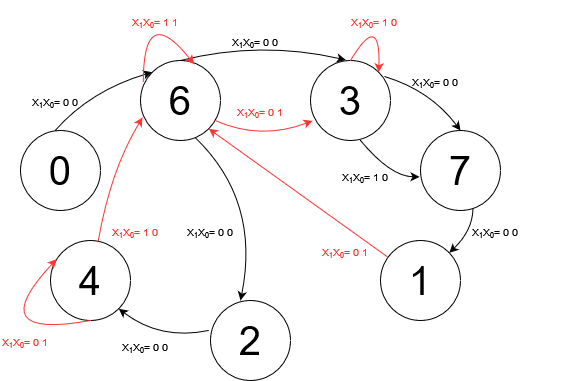

The diagram above was exported from draw.io. Its source (the exported page's mxGraphModel, read from the mxfile embedded in the PNG):
<mxGraphModel dx="910" dy="465" grid="1" gridSize="10" guides="1" tooltips="1" connect="1" arrows="1" fold="1" page="1" pageScale="1" pageWidth="827" pageHeight="1169" math="0" shadow="0">
  <root>
    <mxCell id="0" />
    <mxCell id="1" parent="0" />
    <mxCell id="B3wAmrbj7c8uUHjm65Zo-1" value="&lt;font style=&quot;font-size: 40px&quot;&gt;6&lt;/font&gt;" style="ellipse;whiteSpace=wrap;html=1;aspect=fixed;" parent="1" vertex="1">
      <mxGeometry x="150" y="210" width="80" height="80" as="geometry" />
    </mxCell>
    <mxCell id="B3wAmrbj7c8uUHjm65Zo-2" value="&lt;font style=&quot;font-size: 40px&quot;&gt;3&lt;/font&gt;" style="ellipse;whiteSpace=wrap;html=1;aspect=fixed;" parent="1" vertex="1">
      <mxGeometry x="320" y="210" width="80" height="80" as="geometry" />
    </mxCell>
    <mxCell id="B3wAmrbj7c8uUHjm65Zo-3" value="&lt;font style=&quot;font-size: 40px&quot;&gt;7&lt;/font&gt;" style="ellipse;whiteSpace=wrap;html=1;aspect=fixed;" parent="1" vertex="1">
      <mxGeometry x="430" y="280" width="80" height="80" as="geometry" />
    </mxCell>
    <mxCell id="B3wAmrbj7c8uUHjm65Zo-4" value="&lt;font style=&quot;font-size: 40px&quot;&gt;1&lt;/font&gt;" style="ellipse;whiteSpace=wrap;html=1;aspect=fixed;" parent="1" vertex="1">
      <mxGeometry x="390" y="390" width="80" height="80" as="geometry" />
    </mxCell>
    <mxCell id="B3wAmrbj7c8uUHjm65Zo-6" value="&lt;div style=&quot;font-size: 40px&quot;&gt;2&lt;/div&gt;" style="ellipse;whiteSpace=wrap;html=1;aspect=fixed;" parent="1" vertex="1">
      <mxGeometry x="220" y="450" width="80" height="80" as="geometry" />
    </mxCell>
    <mxCell id="B3wAmrbj7c8uUHjm65Zo-7" value="&lt;font style=&quot;font-size: 40px&quot;&gt;4&lt;/font&gt;" style="ellipse;whiteSpace=wrap;html=1;aspect=fixed;" parent="1" vertex="1">
      <mxGeometry x="60" y="390" width="80" height="80" as="geometry" />
    </mxCell>
    <mxCell id="B3wAmrbj7c8uUHjm65Zo-14" value="&lt;font style=&quot;font-size: 10px&quot;&gt;X&lt;sub&gt;1&lt;/sub&gt;X&lt;sub&gt;0&lt;/sub&gt;= 0 0&lt;/font&gt;" style="text;whiteSpace=wrap;html=1;fontSize=20;" parent="1" vertex="1">
      <mxGeometry x="40" y="230" width="80" height="40" as="geometry" />
    </mxCell>
    <mxCell id="B3wAmrbj7c8uUHjm65Zo-15" value="&lt;font style=&quot;font-size: 40px&quot;&gt;0&lt;/font&gt;" style="ellipse;whiteSpace=wrap;html=1;aspect=fixed;" parent="1" vertex="1">
      <mxGeometry x="30" y="280" width="80" height="80" as="geometry" />
    </mxCell>
    <mxCell id="B3wAmrbj7c8uUHjm65Zo-16" value="" style="endArrow=classic;html=1;fontSize=40;curved=1;entryX=0.442;entryY=-0.006;entryDx=0;entryDy=0;entryPerimeter=0;" parent="1" target="B3wAmrbj7c8uUHjm65Zo-2" edge="1">
      <mxGeometry width="50" height="50" relative="1" as="geometry">
        <mxPoint x="190" y="210" as="sourcePoint" />
        <mxPoint x="240" y="160" as="targetPoint" />
        <Array as="points">
          <mxPoint x="270" y="190" />
        </Array>
      </mxGeometry>
    </mxCell>
    <mxCell id="B3wAmrbj7c8uUHjm65Zo-17" value="&lt;font style=&quot;font-size: 10px&quot;&gt;X&lt;sub&gt;1&lt;/sub&gt;X&lt;sub&gt;0&lt;/sub&gt;= 0 0&lt;/font&gt;" style="text;whiteSpace=wrap;html=1;fontSize=20;" parent="1" vertex="1">
      <mxGeometry x="240" y="170" width="90" height="30" as="geometry" />
    </mxCell>
    <mxCell id="B3wAmrbj7c8uUHjm65Zo-20" value="" style="endArrow=classic;html=1;fontSize=40;curved=1;entryX=0;entryY=0;entryDx=0;entryDy=0;" parent="1" target="B3wAmrbj7c8uUHjm65Zo-1" edge="1">
      <mxGeometry width="50" height="50" relative="1" as="geometry">
        <mxPoint x="64.63999999999999" y="280" as="sourcePoint" />
        <mxPoint x="229.9999999999999" y="279.52" as="targetPoint" />
        <Array as="points">
          <mxPoint x="100" y="240" />
        </Array>
      </mxGeometry>
    </mxCell>
    <mxCell id="B3wAmrbj7c8uUHjm65Zo-21" value="" style="endArrow=classic;html=1;fontSize=40;curved=1;entryX=0.5;entryY=0;entryDx=0;entryDy=0;exitX=0.931;exitY=0.202;exitDx=0;exitDy=0;exitPerimeter=0;" parent="1" source="B3wAmrbj7c8uUHjm65Zo-2" target="B3wAmrbj7c8uUHjm65Zo-3" edge="1">
      <mxGeometry width="50" height="50" relative="1" as="geometry">
        <mxPoint x="400" y="240" as="sourcePoint" />
        <mxPoint x="565.3599999999999" y="239.51999999999998" as="targetPoint" />
        <Array as="points">
          <mxPoint x="440" y="240" />
        </Array>
      </mxGeometry>
    </mxCell>
    <mxCell id="B3wAmrbj7c8uUHjm65Zo-23" value="&lt;font style=&quot;font-size: 10px&quot;&gt;X&lt;sub&gt;1&lt;/sub&gt;X&lt;sub&gt;0&lt;/sub&gt;= 0 0&lt;/font&gt;" style="text;whiteSpace=wrap;html=1;fontSize=20;" parent="1" vertex="1">
      <mxGeometry x="420" y="210" width="90" height="30" as="geometry" />
    </mxCell>
    <mxCell id="B3wAmrbj7c8uUHjm65Zo-24" value="" style="endArrow=classic;html=1;fontSize=40;curved=1;entryX=1;entryY=1;entryDx=0;entryDy=0;fontColor=#FF3333;fillColor=#f8cecc;strokeColor=#FF3333;" parent="1" source="B3wAmrbj7c8uUHjm65Zo-4" target="B3wAmrbj7c8uUHjm65Zo-1" edge="1">
      <mxGeometry width="50" height="50" relative="1" as="geometry">
        <mxPoint x="410" y="390" as="sourcePoint" />
        <mxPoint x="510" y="390" as="targetPoint" />
        <Array as="points" />
      </mxGeometry>
    </mxCell>
    <mxCell id="B3wAmrbj7c8uUHjm65Zo-25" value="&lt;font style=&quot;font-size: 10px&quot;&gt;X&lt;sub&gt;1&lt;/sub&gt;X&lt;sub&gt;0&lt;/sub&gt;= 0 1&lt;br&gt;&lt;/font&gt;" style="text;whiteSpace=wrap;html=1;fontSize=20;fontColor=#FF3333;" parent="1" vertex="1">
      <mxGeometry x="330" y="380" width="55" height="30" as="geometry" />
    </mxCell>
    <mxCell id="B3wAmrbj7c8uUHjm65Zo-26" value="" style="endArrow=classic;html=1;fontSize=40;curved=1;exitX=0.684;exitY=0.964;exitDx=0;exitDy=0;exitPerimeter=0;" parent="1" source="B3wAmrbj7c8uUHjm65Zo-1" edge="1">
      <mxGeometry width="50" height="50" relative="1" as="geometry">
        <mxPoint x="276.20000000000005" y="417.8800000000001" as="sourcePoint" />
        <mxPoint x="250" y="450" as="targetPoint" />
        <Array as="points">
          <mxPoint x="270" y="350" />
        </Array>
      </mxGeometry>
    </mxCell>
    <mxCell id="B3wAmrbj7c8uUHjm65Zo-27" value="&lt;font style=&quot;font-size: 10px&quot;&gt;X&lt;sub&gt;1&lt;/sub&gt;X&lt;sub&gt;0&lt;/sub&gt;= 0 0&lt;/font&gt;" style="text;whiteSpace=wrap;html=1;fontSize=20;" parent="1" vertex="1">
      <mxGeometry x="195" y="360" width="90" height="30" as="geometry" />
    </mxCell>
    <mxCell id="B3wAmrbj7c8uUHjm65Zo-28" value="" style="endArrow=classic;html=1;fontSize=40;curved=1;exitX=0.723;exitY=0.983;exitDx=0;exitDy=0;exitPerimeter=0;entryX=1;entryY=1;entryDx=0;entryDy=0;" parent="1" target="B3wAmrbj7c8uUHjm65Zo-7" edge="1">
      <mxGeometry width="50" height="50" relative="1" as="geometry">
        <mxPoint x="217.83999999999992" y="480.0000000000001" as="sourcePoint" />
        <mxPoint x="260" y="641.36" as="targetPoint" />
        <Array as="points">
          <mxPoint x="170" y="490" />
        </Array>
      </mxGeometry>
    </mxCell>
    <mxCell id="B3wAmrbj7c8uUHjm65Zo-30" value="" style="endArrow=classic;html=1;fontSize=40;curved=1;entryX=0.077;entryY=0.233;entryDx=0;entryDy=0;entryPerimeter=0;fontColor=#FF3333;strokeColor=#FF3333;" parent="1" target="B3wAmrbj7c8uUHjm65Zo-7" edge="1">
      <mxGeometry width="50" height="50" relative="1" as="geometry">
        <mxPoint x="100" y="470" as="sourcePoint" />
        <mxPoint x="40.0042712474619" y="490.00427124746193" as="targetPoint" />
        <Array as="points">
          <mxPoint x="-10" y="490" />
        </Array>
      </mxGeometry>
    </mxCell>
    <mxCell id="B3wAmrbj7c8uUHjm65Zo-31" value="&lt;font style=&quot;font-size: 10px&quot;&gt;X&lt;sub&gt;1&lt;/sub&gt;X&lt;sub&gt;0&lt;/sub&gt;= 0 0&lt;/font&gt;" style="text;whiteSpace=wrap;html=1;fontSize=20;" parent="1" vertex="1">
      <mxGeometry x="130" y="475" width="90" height="30" as="geometry" />
    </mxCell>
    <mxCell id="B3wAmrbj7c8uUHjm65Zo-32" value="&lt;font style=&quot;font-size: 10px&quot;&gt;X&lt;sub&gt;1&lt;/sub&gt;X&lt;sub&gt;0&lt;/sub&gt;= 0 1&lt;br&gt;&lt;/font&gt;" style="text;whiteSpace=wrap;html=1;fontSize=20;fontColor=#FF3333;" parent="1" vertex="1">
      <mxGeometry x="10" y="470" width="90" height="30" as="geometry" />
    </mxCell>
    <mxCell id="B3wAmrbj7c8uUHjm65Zo-33" value="" style="endArrow=classic;html=1;fontSize=40;curved=1;exitX=0.723;exitY=0.983;exitDx=0;exitDy=0;exitPerimeter=0;entryX=0.025;entryY=0.712;entryDx=0;entryDy=0;entryPerimeter=0;strokeColor=#FF3333;" parent="1" target="B3wAmrbj7c8uUHjm65Zo-1" edge="1">
      <mxGeometry width="50" height="50" relative="1" as="geometry">
        <mxPoint x="107.83999999999992" y="390.0000000000001" as="sourcePoint" />
        <mxPoint x="150" y="551.36" as="targetPoint" />
        <Array as="points">
          <mxPoint x="120" y="320" />
        </Array>
      </mxGeometry>
    </mxCell>
    <mxCell id="B3wAmrbj7c8uUHjm65Zo-34" value="&lt;font style=&quot;font-size: 10px&quot; color=&quot;#FF3333&quot;&gt;X&lt;sub&gt;1&lt;/sub&gt;X&lt;sub&gt;0&lt;/sub&gt;= 1 0&lt;/font&gt;" style="text;whiteSpace=wrap;html=1;fontSize=20;" parent="1" vertex="1">
      <mxGeometry x="120" y="360" width="90" height="30" as="geometry" />
    </mxCell>
    <mxCell id="B3wAmrbj7c8uUHjm65Zo-36" value="" style="endArrow=classic;html=1;fontSize=40;curved=1;exitX=0.035;exitY=0.265;exitDx=0;exitDy=0;exitPerimeter=0;entryX=0.671;entryY=0.046;entryDx=0;entryDy=0;entryPerimeter=0;strokeColor=#FF3333;" parent="1" source="B3wAmrbj7c8uUHjm65Zo-1" target="B3wAmrbj7c8uUHjm65Zo-1" edge="1">
      <mxGeometry width="50" height="50" relative="1" as="geometry">
        <mxPoint x="153" y="230" as="sourcePoint" />
        <mxPoint x="197" y="210" as="targetPoint" />
        <Array as="points">
          <mxPoint x="153" y="150" />
        </Array>
      </mxGeometry>
    </mxCell>
    <mxCell id="B3wAmrbj7c8uUHjm65Zo-37" value="" style="endArrow=classic;html=1;fontSize=40;curved=1;entryX=0.025;entryY=0.754;entryDx=0;entryDy=0;entryPerimeter=0;strokeColor=#FF3333;" parent="1" target="B3wAmrbj7c8uUHjm65Zo-2" edge="1">
      <mxGeometry width="50" height="50" relative="1" as="geometry">
        <mxPoint x="224.64" y="270" as="sourcePoint" />
        <mxPoint x="389.9999999999999" y="269.52" as="targetPoint" />
        <Array as="points">
          <mxPoint x="270" y="290" />
        </Array>
      </mxGeometry>
    </mxCell>
    <mxCell id="B3wAmrbj7c8uUHjm65Zo-38" value="" style="endArrow=classic;html=1;fontSize=40;curved=1;exitX=0.035;exitY=0.265;exitDx=0;exitDy=0;exitPerimeter=0;entryX=1;entryY=0;entryDx=0;entryDy=0;strokeColor=#FF3333;" parent="1" target="B3wAmrbj7c8uUHjm65Zo-2" edge="1">
      <mxGeometry width="50" height="50" relative="1" as="geometry">
        <mxPoint x="359.99999999999983" y="210.00000000000006" as="sourcePoint" />
        <mxPoint x="410.87999999999994" y="192.48000000000008" as="targetPoint" />
        <Array as="points">
          <mxPoint x="390" y="160" />
        </Array>
      </mxGeometry>
    </mxCell>
    <mxCell id="B3wAmrbj7c8uUHjm65Zo-40" value="" style="endArrow=classic;html=1;fontSize=40;curved=1;entryX=-0.012;entryY=0.58;entryDx=0;entryDy=0;entryPerimeter=0;" parent="1" target="B3wAmrbj7c8uUHjm65Zo-3" edge="1">
      <mxGeometry width="50" height="50" relative="1" as="geometry">
        <mxPoint x="370" y="290" as="sourcePoint" />
        <mxPoint x="478.68" y="280.32000000000005" as="targetPoint" />
        <Array as="points">
          <mxPoint x="400" y="326" />
        </Array>
      </mxGeometry>
    </mxCell>
    <mxCell id="B3wAmrbj7c8uUHjm65Zo-42" value="&lt;font style=&quot;font-size: 10px&quot;&gt;X&lt;sub&gt;1&lt;/sub&gt;X&lt;sub&gt;0&lt;/sub&gt;= 0 0&lt;/font&gt;" style="text;whiteSpace=wrap;html=1;fontSize=20;" parent="1" vertex="1">
      <mxGeometry x="480" y="360" width="90" height="30" as="geometry" />
    </mxCell>
    <mxCell id="B3wAmrbj7c8uUHjm65Zo-43" value="&lt;div&gt;&lt;font style=&quot;font-size: 10px&quot;&gt;X&lt;sub&gt;1&lt;/sub&gt;X&lt;sub&gt;0&lt;/sub&gt;= 1 0&lt;/font&gt;&lt;/div&gt;" style="text;whiteSpace=wrap;html=1;fontSize=20;" parent="1" vertex="1">
      <mxGeometry x="350" y="305" width="55" height="30" as="geometry" />
    </mxCell>
    <mxCell id="B3wAmrbj7c8uUHjm65Zo-44" value="&lt;font style=&quot;font-size: 10px&quot; color=&quot;#FF3333&quot;&gt;X&lt;sub&gt;1&lt;/sub&gt;X&lt;sub&gt;0&lt;/sub&gt;= 0 1&lt;br&gt;&lt;/font&gt;" style="text;whiteSpace=wrap;html=1;fontSize=20;" parent="1" vertex="1">
      <mxGeometry x="245" y="240" width="55" height="30" as="geometry" />
    </mxCell>
    <mxCell id="B3wAmrbj7c8uUHjm65Zo-45" value="&lt;font style=&quot;font-size: 10px&quot; color=&quot;#FF3333&quot;&gt;X&lt;sub&gt;1&lt;/sub&gt;X&lt;sub&gt;0&lt;/sub&gt;= 1 1&lt;br&gt;&lt;/font&gt;" style="text;whiteSpace=wrap;html=1;fontSize=20;" parent="1" vertex="1">
      <mxGeometry x="140" y="150" width="55" height="30" as="geometry" />
    </mxCell>
    <mxCell id="B3wAmrbj7c8uUHjm65Zo-46" value="&lt;div&gt;&lt;font style=&quot;font-size: 10px&quot; color=&quot;#FF3333&quot;&gt;X&lt;sub&gt;1&lt;/sub&gt;X&lt;sub&gt;0&lt;/sub&gt;= 1 0&lt;/font&gt;&lt;/div&gt;" style="text;whiteSpace=wrap;html=1;fontSize=20;" parent="1" vertex="1">
      <mxGeometry x="359" y="150" width="55" height="30" as="geometry" />
    </mxCell>
    <mxCell id="B3wAmrbj7c8uUHjm65Zo-47" value="" style="endArrow=classic;html=1;fontSize=10;curved=1;exitX=0.656;exitY=0.978;exitDx=0;exitDy=0;exitPerimeter=0;" parent="1" source="B3wAmrbj7c8uUHjm65Zo-3" target="B3wAmrbj7c8uUHjm65Zo-4" edge="1">
      <mxGeometry width="50" height="50" relative="1" as="geometry">
        <mxPoint x="460" y="360" as="sourcePoint" />
        <mxPoint x="510" y="310" as="targetPoint" />
        <Array as="points">
          <mxPoint x="482" y="380" />
        </Array>
      </mxGeometry>
    </mxCell>
  </root>
</mxGraphModel>